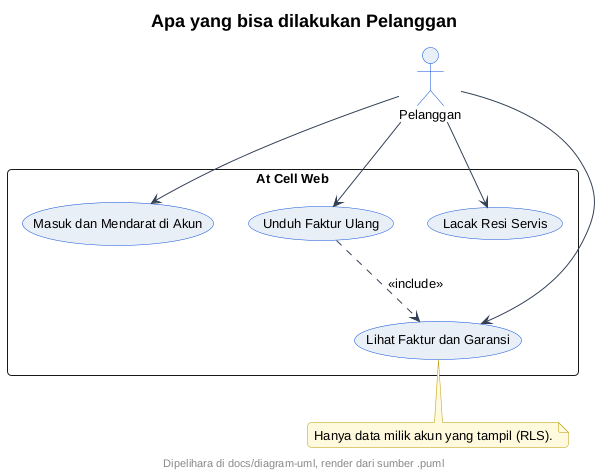

The diagram above was rendered by PlantUML. Its source (embedded in the PNG):
@startuml
' --- gaya At Cell (inline, mandiri utk server publik) ---
skinparam backgroundColor #FFFFFF
skinparam shadowing false
skinparam roundcorner 8
skinparam defaultFontName sans-serif
skinparam defaultFontSize 13
skinparam titleFontSize 18
skinparam titleFontStyle bold
skinparam headerFontSize 11
skinparam footerFontSize 11
skinparam noteBackgroundColor #FFF8DC
skinparam noteBorderColor #B89B00
skinparam actorBackgroundColor #E8EEF7
skinparam actorBorderColor #0B4ED8
skinparam participantBackgroundColor #E8EEF7
skinparam participantBorderColor #0B4ED8
skinparam usecaseBackgroundColor #E8EEF7
skinparam usecaseBorderColor #0B4ED8
skinparam classBackgroundColor #E8EEF7
skinparam classBorderColor #0B4ED8
skinparam objectBackgroundColor #EEF3FA
skinparam objectBorderColor #0B4ED8
skinparam activityBackgroundColor #E8EEF7
skinparam activityBorderColor #0B4ED8
skinparam activityDiamondBackgroundColor #FFFFFF
skinparam activityDiamondBorderColor #0B4ED8
skinparam stateBackgroundColor #E8EEF7
skinparam stateBorderColor #0B4ED8
skinparam stateStartColor #0B4ED8
skinparam stateEndColor #0B4ED8
skinparam componentBackgroundColor #E8EEF7
skinparam componentBorderColor #0B4ED8
skinparam cloudBackgroundColor #F2F5FA
skinparam cloudBorderColor #5B6B82
skinparam databaseBackgroundColor #E8EEF7
skinparam databaseBorderColor #0B4ED8
skinparam entityBackgroundColor #E8EEF7
skinparam entityBorderColor #0B4ED8
skinparam sequenceArrowColor #334155
skinparam sequenceLifeLineBorderColor #0B4ED8
skinparam sequenceParticipantBorderColor #0B4ED8
footer Dipelihara di docs/diagram-uml, render dari sumber .puml
title Apa yang bisa dilakukan Pelanggan
actor Pelanggan as C
rectangle "At Cell Web" {
  usecase "Masuk dan Mendarat di Akun" as MasukAkun
  usecase "Lihat Faktur dan Garansi" as LihatFaktur
  usecase "Unduh Faktur Ulang" as UnduhFaktur
  usecase "Lacak Resi Servis" as LacakResi
}
C --> MasukAkun
C --> LihatFaktur
C --> UnduhFaktur
C --> LacakResi
UnduhFaktur ..> LihatFaktur : <<include>>
note bottom of LihatFaktur
  Hanya data milik akun yang tampil (RLS).
end note
@enduml